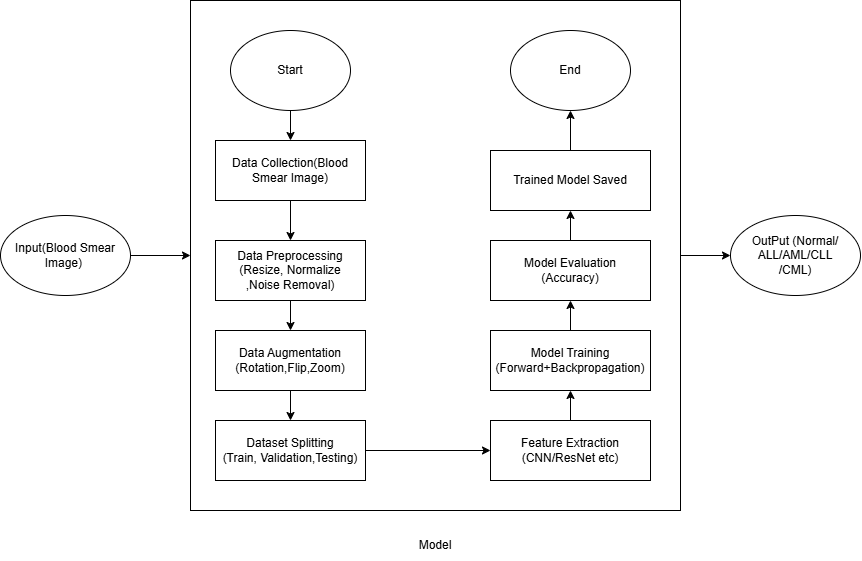

The diagram above was exported from draw.io. Its source (the exported page's mxGraphModel, read from the mxfile embedded in the PNG):
<mxGraphModel dx="1158" dy="586" grid="1" gridSize="10" guides="1" tooltips="1" connect="1" arrows="1" fold="1" page="1" pageScale="1" pageWidth="827" pageHeight="1169" math="0" shadow="0">
  <root>
    <mxCell id="WIyWlLk6GJQsqaUBKTNV-0" />
    <mxCell id="WIyWlLk6GJQsqaUBKTNV-1" parent="WIyWlLk6GJQsqaUBKTNV-0" />
    <mxCell id="FchT1yDEOC3EJ_Gcmp85-7" parent="WIyWlLk6GJQsqaUBKTNV-1" style="rounded=0;whiteSpace=wrap;html=1;" value="" vertex="1">
      <mxGeometry height="510" width="490" x="570" y="280" as="geometry" />
    </mxCell>
    <mxCell id="FchT1yDEOC3EJ_Gcmp85-0" parent="WIyWlLk6GJQsqaUBKTNV-1" style="ellipse;whiteSpace=wrap;html=1;" value="Start" vertex="1">
      <mxGeometry height="80" width="120" x="610" y="310" as="geometry" />
    </mxCell>
    <mxCell id="FchT1yDEOC3EJ_Gcmp85-1" parent="WIyWlLk6GJQsqaUBKTNV-1" style="rounded=0;whiteSpace=wrap;html=1;" value="Data Collection(Blood Smear Image)" vertex="1">
      <mxGeometry height="60" width="150" x="595" y="420" as="geometry" />
    </mxCell>
    <mxCell id="FchT1yDEOC3EJ_Gcmp85-2" parent="WIyWlLk6GJQsqaUBKTNV-1" style="rounded=0;whiteSpace=wrap;html=1;" value="Data Preprocessing&lt;div&gt;(Resize, Normalize&lt;/div&gt;&lt;div&gt;,Noise Removal)&lt;/div&gt;" vertex="1">
      <mxGeometry height="60" width="150" x="595" y="520" as="geometry" />
    </mxCell>
    <mxCell id="FchT1yDEOC3EJ_Gcmp85-3" parent="WIyWlLk6GJQsqaUBKTNV-1" style="rounded=0;whiteSpace=wrap;html=1;" value="Data Augmentation&lt;div&gt;(Rotation,Flip,Zoom)&lt;/div&gt;" vertex="1">
      <mxGeometry height="60" width="150" x="595" y="610" as="geometry" />
    </mxCell>
    <mxCell id="FchT1yDEOC3EJ_Gcmp85-4" parent="WIyWlLk6GJQsqaUBKTNV-1" style="rounded=0;whiteSpace=wrap;html=1;" value="Dataset Splitting&lt;div&gt;(Train, Validation,Testing)&lt;/div&gt;" vertex="1">
      <mxGeometry height="60" width="150" x="595" y="700" as="geometry" />
    </mxCell>
    <mxCell id="FchT1yDEOC3EJ_Gcmp85-5" parent="WIyWlLk6GJQsqaUBKTNV-1" style="rounded=0;whiteSpace=wrap;html=1;" value="Feature Extraction&lt;div&gt;(CNN/ResNet etc)&lt;/div&gt;" vertex="1">
      <mxGeometry height="60" width="160" x="870" y="700" as="geometry" />
    </mxCell>
    <mxCell id="FchT1yDEOC3EJ_Gcmp85-6" parent="WIyWlLk6GJQsqaUBKTNV-1" style="rounded=0;whiteSpace=wrap;html=1;" value="Model Training&lt;div&gt;(Forward+Backpropagation)&lt;/div&gt;" vertex="1">
      <mxGeometry height="60" width="160" x="870" y="610" as="geometry" />
    </mxCell>
    <mxCell id="FchT1yDEOC3EJ_Gcmp85-8" parent="WIyWlLk6GJQsqaUBKTNV-1" style="rounded=0;whiteSpace=wrap;html=1;" value="Model Evaluation&lt;div&gt;(Accuracy)&lt;/div&gt;" vertex="1">
      <mxGeometry height="60" width="160" x="870" y="520" as="geometry" />
    </mxCell>
    <mxCell id="FchT1yDEOC3EJ_Gcmp85-9" parent="WIyWlLk6GJQsqaUBKTNV-1" style="rounded=0;whiteSpace=wrap;html=1;" value="Trained Model Saved" vertex="1">
      <mxGeometry height="60" width="160" x="870" y="430" as="geometry" />
    </mxCell>
    <mxCell id="FchT1yDEOC3EJ_Gcmp85-11" parent="WIyWlLk6GJQsqaUBKTNV-1" style="ellipse;whiteSpace=wrap;html=1;" value="End" vertex="1">
      <mxGeometry height="80" width="120" x="890" y="310" as="geometry" />
    </mxCell>
    <mxCell id="FchT1yDEOC3EJ_Gcmp85-15" edge="1" parent="WIyWlLk6GJQsqaUBKTNV-1" source="FchT1yDEOC3EJ_Gcmp85-0" style="endArrow=classic;html=1;rounded=0;exitX=0.5;exitY=1;exitDx=0;exitDy=0;entryX=0.5;entryY=0;entryDx=0;entryDy=0;" target="FchT1yDEOC3EJ_Gcmp85-1" value="">
      <mxGeometry height="50" relative="1" width="50" as="geometry">
        <mxPoint x="530" y="630" as="sourcePoint" />
        <mxPoint x="580" y="580" as="targetPoint" />
      </mxGeometry>
    </mxCell>
    <mxCell id="FchT1yDEOC3EJ_Gcmp85-17" edge="1" parent="WIyWlLk6GJQsqaUBKTNV-1" source="FchT1yDEOC3EJ_Gcmp85-1" style="endArrow=classic;html=1;rounded=0;exitX=0.5;exitY=1;exitDx=0;exitDy=0;entryX=0.5;entryY=0;entryDx=0;entryDy=0;" target="FchT1yDEOC3EJ_Gcmp85-2" value="">
      <mxGeometry height="50" relative="1" width="50" as="geometry">
        <mxPoint x="530" y="630" as="sourcePoint" />
        <mxPoint x="580" y="580" as="targetPoint" />
      </mxGeometry>
    </mxCell>
    <mxCell id="FchT1yDEOC3EJ_Gcmp85-18" edge="1" parent="WIyWlLk6GJQsqaUBKTNV-1" source="FchT1yDEOC3EJ_Gcmp85-2" style="endArrow=classic;html=1;rounded=0;exitX=0.5;exitY=1;exitDx=0;exitDy=0;entryX=0.5;entryY=0;entryDx=0;entryDy=0;" target="FchT1yDEOC3EJ_Gcmp85-3" value="">
      <mxGeometry height="50" relative="1" width="50" as="geometry">
        <mxPoint x="530" y="630" as="sourcePoint" />
        <mxPoint x="580" y="580" as="targetPoint" />
      </mxGeometry>
    </mxCell>
    <mxCell id="FchT1yDEOC3EJ_Gcmp85-19" edge="1" parent="WIyWlLk6GJQsqaUBKTNV-1" source="FchT1yDEOC3EJ_Gcmp85-3" style="endArrow=classic;html=1;rounded=0;exitX=0.5;exitY=1;exitDx=0;exitDy=0;entryX=0.5;entryY=0;entryDx=0;entryDy=0;" target="FchT1yDEOC3EJ_Gcmp85-4" value="">
      <mxGeometry height="50" relative="1" width="50" as="geometry">
        <mxPoint x="530" y="630" as="sourcePoint" />
        <mxPoint x="580" y="580" as="targetPoint" />
      </mxGeometry>
    </mxCell>
    <mxCell id="FchT1yDEOC3EJ_Gcmp85-20" edge="1" parent="WIyWlLk6GJQsqaUBKTNV-1" source="FchT1yDEOC3EJ_Gcmp85-4" style="endArrow=classic;html=1;rounded=0;exitX=1;exitY=0.5;exitDx=0;exitDy=0;entryX=0;entryY=0.5;entryDx=0;entryDy=0;" target="FchT1yDEOC3EJ_Gcmp85-5" value="">
      <mxGeometry height="50" relative="1" width="50" as="geometry">
        <mxPoint x="530" y="630" as="sourcePoint" />
        <mxPoint x="580" y="580" as="targetPoint" />
      </mxGeometry>
    </mxCell>
    <mxCell id="FchT1yDEOC3EJ_Gcmp85-21" edge="1" parent="WIyWlLk6GJQsqaUBKTNV-1" source="FchT1yDEOC3EJ_Gcmp85-5" style="endArrow=classic;html=1;rounded=0;exitX=0.5;exitY=0;exitDx=0;exitDy=0;entryX=0.5;entryY=1;entryDx=0;entryDy=0;" target="FchT1yDEOC3EJ_Gcmp85-6" value="">
      <mxGeometry height="50" relative="1" width="50" as="geometry">
        <mxPoint x="530" y="630" as="sourcePoint" />
        <mxPoint x="580" y="580" as="targetPoint" />
      </mxGeometry>
    </mxCell>
    <mxCell id="FchT1yDEOC3EJ_Gcmp85-22" edge="1" parent="WIyWlLk6GJQsqaUBKTNV-1" source="FchT1yDEOC3EJ_Gcmp85-6" style="endArrow=classic;html=1;rounded=0;exitX=0.5;exitY=0;exitDx=0;exitDy=0;entryX=0.5;entryY=1;entryDx=0;entryDy=0;" target="FchT1yDEOC3EJ_Gcmp85-8" value="">
      <mxGeometry height="50" relative="1" width="50" as="geometry">
        <mxPoint x="530" y="630" as="sourcePoint" />
        <mxPoint x="580" y="580" as="targetPoint" />
      </mxGeometry>
    </mxCell>
    <mxCell id="FchT1yDEOC3EJ_Gcmp85-23" edge="1" parent="WIyWlLk6GJQsqaUBKTNV-1" source="FchT1yDEOC3EJ_Gcmp85-8" style="endArrow=classic;html=1;rounded=0;exitX=0.5;exitY=0;exitDx=0;exitDy=0;" target="FchT1yDEOC3EJ_Gcmp85-9" value="">
      <mxGeometry height="50" relative="1" width="50" as="geometry">
        <mxPoint x="530" y="630" as="sourcePoint" />
        <mxPoint x="580" y="580" as="targetPoint" />
      </mxGeometry>
    </mxCell>
    <mxCell id="FchT1yDEOC3EJ_Gcmp85-24" edge="1" parent="WIyWlLk6GJQsqaUBKTNV-1" source="FchT1yDEOC3EJ_Gcmp85-9" style="endArrow=classic;html=1;rounded=0;exitX=0.5;exitY=0;exitDx=0;exitDy=0;" target="FchT1yDEOC3EJ_Gcmp85-11" value="">
      <mxGeometry height="50" relative="1" width="50" as="geometry">
        <mxPoint x="530" y="630" as="sourcePoint" />
        <mxPoint x="580" y="580" as="targetPoint" />
      </mxGeometry>
    </mxCell>
    <mxCell id="FchT1yDEOC3EJ_Gcmp85-25" parent="WIyWlLk6GJQsqaUBKTNV-1" style="ellipse;whiteSpace=wrap;html=1;" value="Input(Blood Smear Image)&amp;nbsp;" vertex="1">
      <mxGeometry height="80" width="130" x="380" y="495" as="geometry" />
    </mxCell>
    <mxCell id="FchT1yDEOC3EJ_Gcmp85-26" parent="WIyWlLk6GJQsqaUBKTNV-1" style="ellipse;whiteSpace=wrap;html=1;" value="OutPut (Normal/&lt;div&gt;ALL/AML/CLL&lt;/div&gt;&lt;div&gt;/CML)&lt;/div&gt;" vertex="1">
      <mxGeometry height="80" width="130" x="1110" y="495" as="geometry" />
    </mxCell>
    <mxCell id="FchT1yDEOC3EJ_Gcmp85-27" edge="1" parent="WIyWlLk6GJQsqaUBKTNV-1" source="FchT1yDEOC3EJ_Gcmp85-25" style="endArrow=classic;html=1;rounded=0;exitX=1;exitY=0.5;exitDx=0;exitDy=0;entryX=0;entryY=0.5;entryDx=0;entryDy=0;" target="FchT1yDEOC3EJ_Gcmp85-7" value="">
      <mxGeometry height="50" relative="1" width="50" as="geometry">
        <mxPoint x="530" y="630" as="sourcePoint" />
        <mxPoint x="580" y="580" as="targetPoint" />
      </mxGeometry>
    </mxCell>
    <mxCell id="FchT1yDEOC3EJ_Gcmp85-28" edge="1" parent="WIyWlLk6GJQsqaUBKTNV-1" source="FchT1yDEOC3EJ_Gcmp85-7" style="endArrow=classic;html=1;rounded=0;exitX=1;exitY=0.5;exitDx=0;exitDy=0;entryX=0;entryY=0.5;entryDx=0;entryDy=0;" target="FchT1yDEOC3EJ_Gcmp85-26" value="">
      <mxGeometry height="50" relative="1" width="50" as="geometry">
        <mxPoint x="530" y="630" as="sourcePoint" />
        <mxPoint x="580" y="580" as="targetPoint" />
      </mxGeometry>
    </mxCell>
    <mxCell id="FchT1yDEOC3EJ_Gcmp85-29" parent="WIyWlLk6GJQsqaUBKTNV-1" style="text;html=1;whiteSpace=wrap;strokeColor=none;fillColor=none;align=center;verticalAlign=middle;rounded=0;" value="Model" vertex="1">
      <mxGeometry height="30" width="60" x="785" y="810" as="geometry" />
    </mxCell>
  </root>
</mxGraphModel>